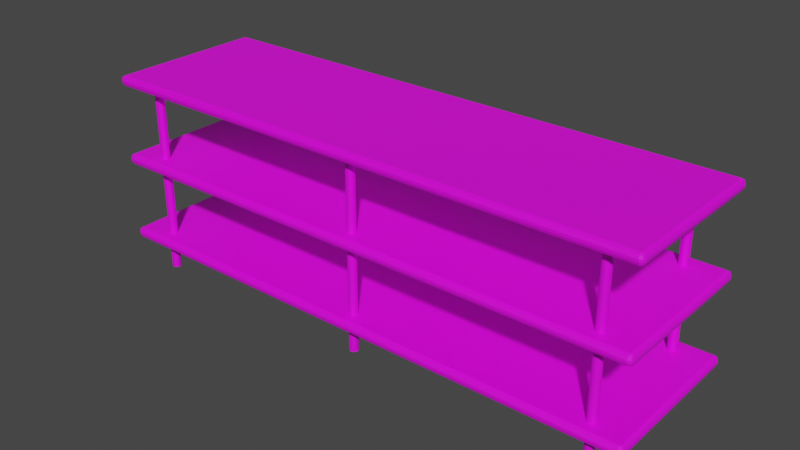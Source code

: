# Source: Rack.blend  (saved by Blender 3.3.6; exported with 4.5.12 LTS)
import bpy
from mathutils import Matrix  # noqa: F401  (used for matrix-valued properties, if any)

bpy.ops.wm.read_factory_settings(use_empty=True)
scene = bpy.context.scene
scene.name = 'Scene'

# ---- collections
col_collection = bpy.data.collections.new('Collection'); scene.collection.children.link(col_collection)

# ---- images (referenced by path relative to the original .blend; pixels are not part of the script)
import os
ASSET_DIR = os.environ.get("B2B_ASSET_DIR", "")  # directory of the original .blend (textures are referenced by path, not embedded)
HERE = os.path.dirname(os.path.abspath(__file__))  # packed textures are extracted next to this script under _unpacked/

def load_image(name, relpath, width, height, colorspace="sRGB"):
    """Load a texture the original file referenced (path relative to the .blend, or extracted next to this script)."""
    p = next((c for c in (os.path.join(HERE, relpath), os.path.join(ASSET_DIR, relpath)) if relpath and os.path.exists(c)), "")
    if p:
        img = bpy.data.images.load(p, check_existing=True)
        img.name = name
    else:  # same state as the original file: an image datablock whose file is absent (Cycles renders it pink)
        img = bpy.data.images.new(name, width, height)
        img.source = "FILE"
        img.filepath = "//" + (relpath or name)
    img.colorspace_settings.name = colorspace
    return img
img_metal_jpg = load_image('Metal.jpg', 'Metal.jpg', 1024, 1024, 'sRGB')

# ---- materials (node trees are filled in below, after node groups)
mat_material = bpy.data.materials.new('Material')
mat_material.alpha_threshold = 0.0
mat_material.use_transparent_shadow = False
mat_material.roughness = 0.5
mat_material.line_color = (0.0, 0.0, 0.0, 1.0)

# ---- material node trees
mat_material.use_nodes = True; mat_material.node_tree.nodes.clear()
_N = mat_material.node_tree.nodes; _L = mat_material.node_tree.links
n0 = _N.new('ShaderNodeOutputMaterial'); n0.name = 'Material Output'; n0.location = (300, 300)
n1 = _N.new('ShaderNodeBsdfPrincipled'); n1.name = 'Principled BSDF'; n1.location = (10, 300)
n1.distribution = 'GGX'
n1.subsurface_method = 'RANDOM_WALK_SKIN'
n1.inputs[3].default_value = 1.45
n1.inputs[27].default_value = (0.0, 0.0, 0.0, 1.0)
n1.inputs[28].default_value = 1.0
n2 = _N.new('ShaderNodeTexImage'); n2.name = 'Image Texture'; n2.location = (-280, 280)
n2.image = img_metal_jpg
_L.new(n1.outputs[0], n0.inputs[0])
_L.new(n2.outputs[0], n1.inputs[0])
n0.is_active_output = True

# ---- world
world_world = bpy.data.worlds.new('World'); scene.world = world_world
world_world.use_nodes = True; world_world.node_tree.nodes.clear()
_N = world_world.node_tree.nodes; _L = world_world.node_tree.links
n0 = _N.new('ShaderNodeOutputWorld'); n0.name = 'World Output'; n0.location = (300, 300)
n1 = _N.new('ShaderNodeBackground'); n1.name = 'Background'; n1.location = (10, 300)
n1.inputs[0].default_value = (0.05088, 0.05088, 0.05088, 1.0)
_L.new(n1.outputs[0], n0.inputs[0])
n0.is_active_output = True
world_world.color = (0.05088, 0.05088, 0.05088)
world_world.use_sun_shadow = False
world_world.sun_shadow_jitter_overblur = 0.0

# ---- meshes
me_cube = bpy.data.meshes.new('Cube')
me_cube.from_pydata([(3.44, 1.0, 0.06535), (3.44, 1.0, -0.06535), (3.44, -1.0, 0.06535), (3.44, -1.0, -0.06535), (-3.44, 1.0, 0.06535), (-3.44, 1.0, -0.06535), (-3.44, -1.0, 0.06535), (-3.44, -1.0, -0.06535)], [], [(0, 4, 6, 2), (3, 2, 6, 7), (7, 6, 4, 5), (5, 1, 3, 7), (1, 0, 2, 3), (5, 4, 0, 1)])
_uv = me_cube.uv_layers.new(name='UVMap')
_uv.uv.foreach_set('vector', [4.016, 1.522, -3.016, 1.522, -3.016, -0.522, 4.016, -0.522, 4.016, 0.4332, 4.016, 0.5668, -3.016, 0.5668, -3.016, 0.4332, -0.522, 0.4332, -0.522, 0.5668, 1.522, 0.5668, 1.522, 0.4332, -3.016, 1.522, 4.016, 1.522, 4.016, -0.522, -3.016, -0.522, 1.522, 0.4332, 1.522, 0.5668, -0.522, 0.5668, -0.522, 0.4332, -3.016, 0.4332, -3.016, 0.5668, 4.016, 0.5668, 4.016, 0.4332])
me_cube.materials.append(mat_material)
me_cube.use_mirror_vertex_groups = False
me_cube.update()
me_cylinder = bpy.data.meshes.new('Cylinder')
me_cylinder.from_pydata([(-4.768e-07, 0.8483, 1.995), (-4.768e-07, 0.8483, -0.4062), (0.01063, 0.8473, 1.995), (0.01063, 0.8473, -0.4062), (0.02084, 0.8442, 1.995), (0.02084, 0.8442, -0.4062), (0.03026, 0.8391, 1.995), (0.03026, 0.8391, -0.4062), (0.03852, 0.8324, 1.995), (0.03852, 0.8324, -0.4062), (0.04529, 0.8241, 1.995), (0.04529, 0.8241, -0.4062), (0.05032, 0.8147, 1.995), (0.05032, 0.8147, -0.4062), (0.05342, 0.8045, 1.995), (0.05342, 0.8045, -0.4062), (0.05447, 0.7939, 1.995), (0.05447, 0.7939, -0.4062), (0.05342, 0.7832, 1.995), (0.05342, 0.7832, -0.4062), (0.05032, 0.773, 1.995), (0.05032, 0.773, -0.4062), (0.04529, 0.7636, 1.995), (0.04529, 0.7636, -0.4062), (0.03852, 0.7553, 1.995), (0.03852, 0.7553, -0.4062), (0.03026, 0.7486, 1.995), (0.03026, 0.7486, -0.4062), (0.02084, 0.7435, 1.995), (0.02084, 0.7435, -0.4062), (0.01063, 0.7404, 1.995), (0.01063, 0.7404, -0.4062), (-4.768e-07, 0.7394, 1.995), (-4.768e-07, 0.7394, -0.4062), (-0.01063, 0.7404, 1.995), (-0.01063, 0.7404, -0.4062), (-0.02084, 0.7435, 1.995), (-0.02084, 0.7435, -0.4062), (-0.03026, 0.7486, 1.995), (-0.03026, 0.7486, -0.4062), (-0.03852, 0.7553, 1.995), (-0.03852, 0.7553, -0.4062), (-0.04529, 0.7636, 1.995), (-0.04529, 0.7636, -0.4062), (-0.05032, 0.773, 1.995), (-0.05032, 0.773, -0.4062), (-0.05342, 0.7832, 1.995), (-0.05342, 0.7832, -0.4062), (-0.05447, 0.7939, 1.995), (-0.05447, 0.7939, -0.4062), (-0.05342, 0.8045, 1.995), (-0.05342, 0.8045, -0.4062), (-0.05032, 0.8147, 1.995), (-0.05032, 0.8147, -0.4062), (-0.04529, 0.8241, 1.995), (-0.04529, 0.8241, -0.4062), (-0.03852, 0.8324, 1.995), (-0.03852, 0.8324, -0.4062), (-0.03026, 0.8391, 1.995), (-0.03026, 0.8391, -0.4062), (-0.02084, 0.8442, 1.995), (-0.02084, 0.8442, -0.4062), (-0.01063, 0.8473, 1.995), (-0.01063, 0.8473, -0.4062)], [], [(0, 2, 3, 1), (2, 4, 5, 3), (4, 6, 7, 5), (6, 8, 9, 7), (8, 10, 11, 9), (10, 12, 13, 11), (12, 14, 15, 13), (14, 16, 17, 15), (16, 18, 19, 17), (18, 20, 21, 19), (20, 22, 23, 21), (22, 24, 25, 23), (24, 26, 27, 25), (26, 28, 29, 27), (28, 30, 31, 29), (30, 32, 33, 31), (32, 34, 35, 33), (34, 36, 37, 35), (36, 38, 39, 37), (38, 40, 41, 39), (40, 42, 43, 41), (42, 44, 45, 43), (44, 46, 47, 45), (46, 48, 49, 47), (48, 50, 51, 49), (50, 52, 53, 51), (52, 54, 55, 53), (54, 56, 57, 55), (56, 58, 59, 57), (58, 60, 61, 59), (3, 5, 7, 9, 11, 13, 15, 17, 19, 21, 23, 25, 27, 29, 31, 33, 35, 37, 39, 41, 43, 45, 47, 49, 51, 53, 55, 57, 59, 61, 63, 1), (60, 62, 63, 61), (62, 0, 1, 63), (0, 62, 60, 58, 56, 54, 52, 50, 48, 46, 44, 42, 40, 38, 36, 34, 32, 30, 28, 26, 24, 22, 20, 18, 16, 14, 12, 10, 8, 6, 4, 2)])
_uv = me_cylinder.uv_layers.new(name='UVMap')
_uv.uv.foreach_set('vector', [0.5, 0.9398, 0.5039, 0.9398, 0.5039, 0.06022, 0.5, 0.06022, 0.5039, 0.9398, 0.5076, 0.9398, 0.5076, 0.06022, 0.5039, 0.06022, 0.5076, 0.9398, 0.5111, 0.9398, 0.5111, 0.06022, 0.5076, 0.06022, 0.5111, 0.9398, 0.5141, 0.9398, 0.5141, 0.06022, 0.5111, 0.06022, 0.5141, 0.9398, 0.5111, 0.9398, 0.5111, 0.06022, 0.5141, 0.06022, 0.5111, 0.9398, 0.5076, 0.9398, 0.5076, 0.06022, 0.5111, 0.06022, 0.5076, 0.9398, 0.5039, 0.9398, 0.5039, 0.06022, 0.5076, 0.06022, 0.5039, 0.9398, 0.5, 0.9398, 0.5, 0.06022, 0.5039, 0.06022, 0.5, 0.9398, 0.4961, 0.9398, 0.4961, 0.06022, 0.5, 0.06022, 0.4961, 0.9398, 0.4924, 0.9398, 0.4924, 0.06022, 0.4961, 0.06022, 0.4924, 0.9398, 0.4889, 0.9398, 0.4889, 0.06022, 0.4924, 0.06022, 0.4889, 0.9398, 0.4859, 0.9398, 0.4859, 0.06022, 0.4889, 0.06022, 0.5141, 0.9398, 0.5111, 0.9398, 0.5111, 0.06022, 0.5141, 0.06022, 0.5111, 0.9398, 0.5076, 0.9398, 0.5076, 0.06022, 0.5111, 0.06022, 0.5076, 0.9398, 0.5039, 0.9398, 0.5039, 0.06022, 0.5076, 0.06022, 0.5039, 0.9398, 0.5, 0.9398, 0.5, 0.06022, 0.5039, 0.06022, 0.5, 0.9398, 0.4961, 0.9398, 0.4961, 0.06022, 0.5, 0.06022, 0.4961, 0.9398, 0.4924, 0.9398, 0.4924, 0.06022, 0.4961, 0.06022, 0.4924, 0.9398, 0.4889, 0.9398, 0.4889, 0.06022, 0.4924, 0.06022, 0.4889, 0.9398, 0.4859, 0.9398, 0.4859, 0.06022, 0.4889, 0.06022, 0.4859, 0.9398, 0.4889, 0.9398, 0.4889, 0.06022, 0.4859, 0.06022, 0.4889, 0.9398, 0.4924, 0.9398, 0.4924, 0.06022, 0.4889, 0.06022, 0.4924, 0.9398, 0.4961, 0.9398, 0.4961, 0.06022, 0.4924, 0.06022, 0.4961, 0.9398, 0.5, 0.9398, 0.5, 0.06022, 0.4961, 0.06022, 0.5, 0.9398, 0.5039, 0.9398, 0.5039, 0.06022, 0.5, 0.06022, 0.5039, 0.9398, 0.5076, 0.9398, 0.5076, 0.06022, 0.5039, 0.06022, 0.5076, 0.9398, 0.5111, 0.9398, 0.5111, 0.06022, 0.5076, 0.06022, 0.5111, 0.9398, 0.5141, 0.9398, 0.5141, 0.06022, 0.5111, 0.06022, 0.4859, 0.9398, 0.4889, 0.9398, 0.4889, 0.06022, 0.4859, 0.06022, 0.4889, 0.9398, 0.4924, 0.9398, 0.4924, 0.06022, 0.4889, 0.06022, 0.5039, 0.5196, 0.5076, 0.5184, 0.5111, 0.5166, 0.5141, 0.5141, 0.5166, 0.5111, 0.5184, 0.5076, 0.5196, 0.5039, 0.52, 0.5, 0.5196, 0.4961, 0.5184, 0.4924, 0.5166, 0.4889, 0.5141, 0.4859, 0.5111, 0.4834, 0.5076, 0.4816, 0.5039, 0.4804, 0.5, 0.48, 0.4961, 0.4804, 0.4924, 0.4816, 0.4889, 0.4834, 0.4859, 0.4859, 0.4834, 0.4889, 0.4816, 0.4924, 0.4804, 0.4961, 0.48, 0.5, 0.4804, 0.5039, 0.4816, 0.5076, 0.4834, 0.5111, 0.4859, 0.5141, 0.4889, 0.5166, 0.4924, 0.5184, 0.4961, 0.5196, 0.5, 0.52, 0.4924, 0.9398, 0.4961, 0.9398, 0.4961, 0.06022, 0.4924, 0.06022, 0.4961, 0.9398, 0.5, 0.9398, 0.5, 0.06022, 0.4961, 0.06022, 0.5, 0.52, 0.4961, 0.5196, 0.4924, 0.5184, 0.4889, 0.5166, 0.4859, 0.5141, 0.4834, 0.5111, 0.4816, 0.5076, 0.4804, 0.5039, 0.48, 0.5, 0.4804, 0.4961, 0.4816, 0.4924, 0.4834, 0.4889, 0.4859, 0.4859, 0.4889, 0.4834, 0.4924, 0.4816, 0.4961, 0.4804, 0.5, 0.48, 0.5039, 0.4804, 0.5076, 0.4816, 0.5111, 0.4834, 0.5141, 0.4859, 0.5166, 0.4889, 0.5184, 0.4924, 0.5196, 0.4961, 0.52, 0.5, 0.5196, 0.5039, 0.5184, 0.5076, 0.5166, 0.5111, 0.5141, 0.5141, 0.5111, 0.5166, 0.5076, 0.5184, 0.5039, 0.5196])
me_cylinder.materials.append(mat_material)
me_cylinder.update()
me_cylinder_001 = bpy.data.meshes.new('Cylinder.001')
me_cylinder_001.from_pydata([(-4.768e-07, 0.8483, 1.995), (-4.768e-07, 0.8483, -0.4062), (0.01063, 0.8473, 1.995), (0.01063, 0.8473, -0.4062), (0.02084, 0.8442, 1.995), (0.02084, 0.8442, -0.4062), (0.03026, 0.8391, 1.995), (0.03026, 0.8391, -0.4062), (0.03852, 0.8324, 1.995), (0.03852, 0.8324, -0.4062), (0.04529, 0.8241, 1.995), (0.04529, 0.8241, -0.4062), (0.05032, 0.8147, 1.995), (0.05032, 0.8147, -0.4062), (0.05342, 0.8045, 1.995), (0.05342, 0.8045, -0.4062), (0.05447, 0.7939, 1.995), (0.05447, 0.7939, -0.4062), (0.05342, 0.7832, 1.995), (0.05342, 0.7832, -0.4062), (0.05032, 0.773, 1.995), (0.05032, 0.773, -0.4062), (0.04529, 0.7636, 1.995), (0.04529, 0.7636, -0.4062), (0.03852, 0.7553, 1.995), (0.03852, 0.7553, -0.4062), (0.03026, 0.7486, 1.995), (0.03026, 0.7486, -0.4062), (0.02084, 0.7435, 1.995), (0.02084, 0.7435, -0.4062), (0.01063, 0.7404, 1.995), (0.01063, 0.7404, -0.4062), (-4.768e-07, 0.7394, 1.995), (-4.768e-07, 0.7394, -0.4062), (-0.01063, 0.7404, 1.995), (-0.01063, 0.7404, -0.4062), (-0.02084, 0.7435, 1.995), (-0.02084, 0.7435, -0.4062), (-0.03026, 0.7486, 1.995), (-0.03026, 0.7486, -0.4062), (-0.03852, 0.7553, 1.995), (-0.03852, 0.7553, -0.4062), (-0.04529, 0.7636, 1.995), (-0.04529, 0.7636, -0.4062), (-0.05032, 0.773, 1.995), (-0.05032, 0.773, -0.4062), (-0.05342, 0.7832, 1.995), (-0.05342, 0.7832, -0.4062), (-0.05447, 0.7939, 1.995), (-0.05447, 0.7939, -0.4062), (-0.05342, 0.8045, 1.995), (-0.05342, 0.8045, -0.4062), (-0.05032, 0.8147, 1.995), (-0.05032, 0.8147, -0.4062), (-0.04529, 0.8241, 1.995), (-0.04529, 0.8241, -0.4062), (-0.03852, 0.8324, 1.995), (-0.03852, 0.8324, -0.4062), (-0.03026, 0.8391, 1.995), (-0.03026, 0.8391, -0.4062), (-0.02084, 0.8442, 1.995), (-0.02084, 0.8442, -0.4062), (-0.01063, 0.8473, 1.995), (-0.01063, 0.8473, -0.4062)], [], [(0, 2, 3, 1), (2, 4, 5, 3), (4, 6, 7, 5), (6, 8, 9, 7), (8, 10, 11, 9), (10, 12, 13, 11), (12, 14, 15, 13), (14, 16, 17, 15), (16, 18, 19, 17), (18, 20, 21, 19), (20, 22, 23, 21), (22, 24, 25, 23), (24, 26, 27, 25), (26, 28, 29, 27), (28, 30, 31, 29), (30, 32, 33, 31), (32, 34, 35, 33), (34, 36, 37, 35), (36, 38, 39, 37), (38, 40, 41, 39), (40, 42, 43, 41), (42, 44, 45, 43), (44, 46, 47, 45), (46, 48, 49, 47), (48, 50, 51, 49), (50, 52, 53, 51), (52, 54, 55, 53), (54, 56, 57, 55), (56, 58, 59, 57), (58, 60, 61, 59), (3, 5, 7, 9, 11, 13, 15, 17, 19, 21, 23, 25, 27, 29, 31, 33, 35, 37, 39, 41, 43, 45, 47, 49, 51, 53, 55, 57, 59, 61, 63, 1), (60, 62, 63, 61), (62, 0, 1, 63), (0, 62, 60, 58, 56, 54, 52, 50, 48, 46, 44, 42, 40, 38, 36, 34, 32, 30, 28, 26, 24, 22, 20, 18, 16, 14, 12, 10, 8, 6, 4, 2)])
_uv = me_cylinder_001.uv_layers.new(name='UVMap')
_uv.uv.foreach_set('vector', [0.5, 0.9398, 0.5039, 0.9398, 0.5039, 0.06022, 0.5, 0.06022, 0.5039, 0.9398, 0.5076, 0.9398, 0.5076, 0.06022, 0.5039, 0.06022, 0.5076, 0.9398, 0.5111, 0.9398, 0.5111, 0.06022, 0.5076, 0.06022, 0.5111, 0.9398, 0.5141, 0.9398, 0.5141, 0.06022, 0.5111, 0.06022, 0.5141, 0.9398, 0.5111, 0.9398, 0.5111, 0.06022, 0.5141, 0.06022, 0.5111, 0.9398, 0.5076, 0.9398, 0.5076, 0.06022, 0.5111, 0.06022, 0.5076, 0.9398, 0.5039, 0.9398, 0.5039, 0.06022, 0.5076, 0.06022, 0.5039, 0.9398, 0.5, 0.9398, 0.5, 0.06022, 0.5039, 0.06022, 0.5, 0.9398, 0.4961, 0.9398, 0.4961, 0.06022, 0.5, 0.06022, 0.4961, 0.9398, 0.4924, 0.9398, 0.4924, 0.06022, 0.4961, 0.06022, 0.4924, 0.9398, 0.4889, 0.9398, 0.4889, 0.06022, 0.4924, 0.06022, 0.4889, 0.9398, 0.4859, 0.9398, 0.4859, 0.06022, 0.4889, 0.06022, 0.5141, 0.9398, 0.5111, 0.9398, 0.5111, 0.06022, 0.5141, 0.06022, 0.5111, 0.9398, 0.5076, 0.9398, 0.5076, 0.06022, 0.5111, 0.06022, 0.5076, 0.9398, 0.5039, 0.9398, 0.5039, 0.06022, 0.5076, 0.06022, 0.5039, 0.9398, 0.5, 0.9398, 0.5, 0.06022, 0.5039, 0.06022, 0.5, 0.9398, 0.4961, 0.9398, 0.4961, 0.06022, 0.5, 0.06022, 0.4961, 0.9398, 0.4924, 0.9398, 0.4924, 0.06022, 0.4961, 0.06022, 0.4924, 0.9398, 0.4889, 0.9398, 0.4889, 0.06022, 0.4924, 0.06022, 0.4889, 0.9398, 0.4859, 0.9398, 0.4859, 0.06022, 0.4889, 0.06022, 0.4859, 0.9398, 0.4889, 0.9398, 0.4889, 0.06022, 0.4859, 0.06022, 0.4889, 0.9398, 0.4924, 0.9398, 0.4924, 0.06022, 0.4889, 0.06022, 0.4924, 0.9398, 0.4961, 0.9398, 0.4961, 0.06022, 0.4924, 0.06022, 0.4961, 0.9398, 0.5, 0.9398, 0.5, 0.06022, 0.4961, 0.06022, 0.5, 0.9398, 0.5039, 0.9398, 0.5039, 0.06022, 0.5, 0.06022, 0.5039, 0.9398, 0.5076, 0.9398, 0.5076, 0.06022, 0.5039, 0.06022, 0.5076, 0.9398, 0.5111, 0.9398, 0.5111, 0.06022, 0.5076, 0.06022, 0.5111, 0.9398, 0.5141, 0.9398, 0.5141, 0.06022, 0.5111, 0.06022, 0.4859, 0.9398, 0.4889, 0.9398, 0.4889, 0.06022, 0.4859, 0.06022, 0.4889, 0.9398, 0.4924, 0.9398, 0.4924, 0.06022, 0.4889, 0.06022, 0.5039, 0.5196, 0.5076, 0.5184, 0.5111, 0.5166, 0.5141, 0.5141, 0.5166, 0.5111, 0.5184, 0.5076, 0.5196, 0.5039, 0.52, 0.5, 0.5196, 0.4961, 0.5184, 0.4924, 0.5166, 0.4889, 0.5141, 0.4859, 0.5111, 0.4834, 0.5076, 0.4816, 0.5039, 0.4804, 0.5, 0.48, 0.4961, 0.4804, 0.4924, 0.4816, 0.4889, 0.4834, 0.4859, 0.4859, 0.4834, 0.4889, 0.4816, 0.4924, 0.4804, 0.4961, 0.48, 0.5, 0.4804, 0.5039, 0.4816, 0.5076, 0.4834, 0.5111, 0.4859, 0.5141, 0.4889, 0.5166, 0.4924, 0.5184, 0.4961, 0.5196, 0.5, 0.52, 0.4924, 0.9398, 0.4961, 0.9398, 0.4961, 0.06022, 0.4924, 0.06022, 0.4961, 0.9398, 0.5, 0.9398, 0.5, 0.06022, 0.4961, 0.06022, 0.5, 0.52, 0.4961, 0.5196, 0.4924, 0.5184, 0.4889, 0.5166, 0.4859, 0.5141, 0.4834, 0.5111, 0.4816, 0.5076, 0.4804, 0.5039, 0.48, 0.5, 0.4804, 0.4961, 0.4816, 0.4924, 0.4834, 0.4889, 0.4859, 0.4859, 0.4889, 0.4834, 0.4924, 0.4816, 0.4961, 0.4804, 0.5, 0.48, 0.5039, 0.4804, 0.5076, 0.4816, 0.5111, 0.4834, 0.5141, 0.4859, 0.5166, 0.4889, 0.5184, 0.4924, 0.5196, 0.4961, 0.52, 0.5, 0.5196, 0.5039, 0.5184, 0.5076, 0.5166, 0.5111, 0.5141, 0.5141, 0.5111, 0.5166, 0.5076, 0.5184, 0.5039, 0.5196])
me_cylinder_001.materials.append(mat_material)
me_cylinder_001.update()
me_cylinder_002 = bpy.data.meshes.new('Cylinder.002')
me_cylinder_002.from_pydata([(-4.768e-07, 0.8483, 1.995), (-4.768e-07, 0.8483, -0.4062), (0.01063, 0.8473, 1.995), (0.01063, 0.8473, -0.4062), (0.02084, 0.8442, 1.995), (0.02084, 0.8442, -0.4062), (0.03026, 0.8391, 1.995), (0.03026, 0.8391, -0.4062), (0.03852, 0.8324, 1.995), (0.03852, 0.8324, -0.4062), (0.04529, 0.8241, 1.995), (0.04529, 0.8241, -0.4062), (0.05032, 0.8147, 1.995), (0.05032, 0.8147, -0.4062), (0.05342, 0.8045, 1.995), (0.05342, 0.8045, -0.4062), (0.05447, 0.7939, 1.995), (0.05447, 0.7939, -0.4062), (0.05342, 0.7832, 1.995), (0.05342, 0.7832, -0.4062), (0.05032, 0.773, 1.995), (0.05032, 0.773, -0.4062), (0.04529, 0.7636, 1.995), (0.04529, 0.7636, -0.4062), (0.03852, 0.7553, 1.995), (0.03852, 0.7553, -0.4062), (0.03026, 0.7486, 1.995), (0.03026, 0.7486, -0.4062), (0.02084, 0.7435, 1.995), (0.02084, 0.7435, -0.4062), (0.01063, 0.7404, 1.995), (0.01063, 0.7404, -0.4062), (-4.768e-07, 0.7394, 1.995), (-4.768e-07, 0.7394, -0.4062), (-0.01063, 0.7404, 1.995), (-0.01063, 0.7404, -0.4062), (-0.02084, 0.7435, 1.995), (-0.02084, 0.7435, -0.4062), (-0.03026, 0.7486, 1.995), (-0.03026, 0.7486, -0.4062), (-0.03852, 0.7553, 1.995), (-0.03852, 0.7553, -0.4062), (-0.04529, 0.7636, 1.995), (-0.04529, 0.7636, -0.4062), (-0.05032, 0.773, 1.995), (-0.05032, 0.773, -0.4062), (-0.05342, 0.7832, 1.995), (-0.05342, 0.7832, -0.4062), (-0.05447, 0.7939, 1.995), (-0.05447, 0.7939, -0.4062), (-0.05342, 0.8045, 1.995), (-0.05342, 0.8045, -0.4062), (-0.05032, 0.8147, 1.995), (-0.05032, 0.8147, -0.4062), (-0.04529, 0.8241, 1.995), (-0.04529, 0.8241, -0.4062), (-0.03852, 0.8324, 1.995), (-0.03852, 0.8324, -0.4062), (-0.03026, 0.8391, 1.995), (-0.03026, 0.8391, -0.4062), (-0.02084, 0.8442, 1.995), (-0.02084, 0.8442, -0.4062), (-0.01063, 0.8473, 1.995), (-0.01063, 0.8473, -0.4062)], [], [(0, 2, 3, 1), (2, 4, 5, 3), (4, 6, 7, 5), (6, 8, 9, 7), (8, 10, 11, 9), (10, 12, 13, 11), (12, 14, 15, 13), (14, 16, 17, 15), (16, 18, 19, 17), (18, 20, 21, 19), (20, 22, 23, 21), (22, 24, 25, 23), (24, 26, 27, 25), (26, 28, 29, 27), (28, 30, 31, 29), (30, 32, 33, 31), (32, 34, 35, 33), (34, 36, 37, 35), (36, 38, 39, 37), (38, 40, 41, 39), (40, 42, 43, 41), (42, 44, 45, 43), (44, 46, 47, 45), (46, 48, 49, 47), (48, 50, 51, 49), (50, 52, 53, 51), (52, 54, 55, 53), (54, 56, 57, 55), (56, 58, 59, 57), (58, 60, 61, 59), (3, 5, 7, 9, 11, 13, 15, 17, 19, 21, 23, 25, 27, 29, 31, 33, 35, 37, 39, 41, 43, 45, 47, 49, 51, 53, 55, 57, 59, 61, 63, 1), (60, 62, 63, 61), (62, 0, 1, 63), (0, 62, 60, 58, 56, 54, 52, 50, 48, 46, 44, 42, 40, 38, 36, 34, 32, 30, 28, 26, 24, 22, 20, 18, 16, 14, 12, 10, 8, 6, 4, 2)])
_uv = me_cylinder_002.uv_layers.new(name='UVMap')
_uv.uv.foreach_set('vector', [0.5, 1.76, 0.5112, 1.76, 0.5112, -0.76, 0.5, -0.76, 0.5112, 1.76, 0.5219, 1.76, 0.5219, -0.76, 0.5112, -0.76, 0.5219, 1.76, 0.5318, 1.76, 0.5318, -0.76, 0.5219, -0.76, 0.5318, 1.76, 0.5404, 1.76, 0.5404, -0.76, 0.5318, -0.76, 0.5404, 1.76, 0.5318, 1.76, 0.5318, -0.76, 0.5404, -0.76, 0.5318, 1.76, 0.5219, 1.76, 0.5219, -0.76, 0.5318, -0.76, 0.5219, 1.76, 0.5112, 1.76, 0.5112, -0.76, 0.5219, -0.76, 0.5112, 1.76, 0.5, 1.76, 0.5, -0.76, 0.5112, -0.76, 0.5, 1.76, 0.4888, 1.76, 0.4888, -0.76, 0.5, -0.76, 0.4888, 1.76, 0.4781, 1.76, 0.4781, -0.76, 0.4888, -0.76, 0.4781, 1.76, 0.4682, 1.76, 0.4682, -0.76, 0.4781, -0.76, 0.4682, 1.76, 0.4596, 1.76, 0.4596, -0.76, 0.4682, -0.76, 0.5404, 1.76, 0.5318, 1.76, 0.5318, -0.76, 0.5404, -0.76, 0.5318, 1.76, 0.5219, 1.76, 0.5219, -0.76, 0.5318, -0.76, 0.5219, 1.76, 0.5112, 1.76, 0.5112, -0.76, 0.5219, -0.76, 0.5112, 1.76, 0.5, 1.76, 0.5, -0.76, 0.5112, -0.76, 0.5, 1.76, 0.4888, 1.76, 0.4888, -0.76, 0.5, -0.76, 0.4888, 1.76, 0.4781, 1.76, 0.4781, -0.76, 0.4888, -0.76, 0.4781, 1.76, 0.4682, 1.76, 0.4682, -0.76, 0.4781, -0.76, 0.4682, 1.76, 0.4596, 1.76, 0.4596, -0.76, 0.4682, -0.76, 0.4596, 1.76, 0.4682, 1.76, 0.4682, -0.76, 0.4596, -0.76, 0.4682, 1.76, 0.4781, 1.76, 0.4781, -0.76, 0.4682, -0.76, 0.4781, 1.76, 0.4888, 1.76, 0.4888, -0.76, 0.4781, -0.76, 0.4888, 1.76, 0.5, 1.76, 0.5, -0.76, 0.4888, -0.76, 0.5, 1.76, 0.5112, 1.76, 0.5112, -0.76, 0.5, -0.76, 0.5112, 1.76, 0.5219, 1.76, 0.5219, -0.76, 0.5112, -0.76, 0.5219, 1.76, 0.5318, 1.76, 0.5318, -0.76, 0.5219, -0.76, 0.5318, 1.76, 0.5404, 1.76, 0.5404, -0.76, 0.5318, -0.76, 0.4596, 1.76, 0.4682, 1.76, 0.4682, -0.76, 0.4596, -0.76, 0.4682, 1.76, 0.4781, 1.76, 0.4781, -0.76, 0.4682, -0.76, 0.5112, 0.5561, 0.5219, 0.5528, 0.5318, 0.5475, 0.5404, 0.5404, 0.5475, 0.5318, 0.5528, 0.5219, 0.5561, 0.5112, 0.5572, 0.5, 0.5561, 0.4888, 0.5528, 0.4781, 0.5475, 0.4682, 0.5404, 0.4596, 0.5318, 0.4525, 0.5219, 0.4472, 0.5112, 0.4439, 0.5, 0.4428, 0.4888, 0.4439, 0.4781, 0.4472, 0.4682, 0.4525, 0.4596, 0.4596, 0.4525, 0.4682, 0.4472, 0.4781, 0.4439, 0.4888, 0.4428, 0.5, 0.4439, 0.5112, 0.4472, 0.5219, 0.4525, 0.5318, 0.4596, 0.5404, 0.4682, 0.5475, 0.4781, 0.5528, 0.4888, 0.5561, 0.5, 0.5572, 0.4781, 1.76, 0.4888, 1.76, 0.4888, -0.76, 0.4781, -0.76, 0.4888, 1.76, 0.5, 1.76, 0.5, -0.76, 0.4888, -0.76, 0.5, 0.5572, 0.4888, 0.5561, 0.4781, 0.5528, 0.4682, 0.5475, 0.4596, 0.5404, 0.4525, 0.5318, 0.4472, 0.5219, 0.4439, 0.5112, 0.4428, 0.5, 0.4439, 0.4888, 0.4472, 0.4781, 0.4525, 0.4682, 0.4596, 0.4596, 0.4682, 0.4525, 0.4781, 0.4472, 0.4888, 0.4439, 0.5, 0.4428, 0.5112, 0.4439, 0.5219, 0.4472, 0.5318, 0.4525, 0.5404, 0.4596, 0.5475, 0.4682, 0.5528, 0.4781, 0.5561, 0.4888, 0.5572, 0.5, 0.5561, 0.5112, 0.5528, 0.5219, 0.5475, 0.5318, 0.5404, 0.5404, 0.5318, 0.5475, 0.5219, 0.5528, 0.5112, 0.5561])
me_cylinder_002.materials.append(mat_material)
me_cylinder_002.update()

# ---- objects
ob_cube = bpy.data.objects.new('Cube', me_cube)
ob_cylinder = bpy.data.objects.new('Cylinder', me_cylinder)
ob_cylinder_001 = bpy.data.objects.new('Cylinder.001', me_cylinder_001)
ob_cylinder_002 = bpy.data.objects.new('Cylinder.002', me_cylinder_002)

# ---- transforms, parenting, visibility, modifiers, constraints
ob_cube.location = (0.0, 0.0, 0.0)
ob_cube.lock_rotations_4d = False
ob_cube.empty_display_type = 'ARROWS'
ob_cube.lineart.crease_threshold = 0.0
_m = ob_cube.modifiers.new('Array', 'ARRAY')
_m.count = 3
_m.use_constant_offset = True
_m.constant_offset_displace = (0.0, 0.0, 1.0)
_m.use_relative_offset = False
_m = ob_cube.modifiers.new('Bevel', 'BEVEL')
_m.width = 0.05
_m.width_pct = 0.05
_m.segments = 2
ob_cylinder.location = (0.0, 0.0, 0.0)
_m = ob_cylinder.modifiers.new('Mirror', 'MIRROR')
_m.use_axis = (False, True, False)
ob_cylinder_001.location = (-3.0, 0.0, 0.0)
_m = ob_cylinder_001.modifiers.new('Mirror', 'MIRROR')
_m.use_axis = (False, True, False)
ob_cylinder_002.location = (3.0, 0.0, 0.0)
_m = ob_cylinder_002.modifiers.new('Mirror', 'MIRROR')
_m.use_axis = (False, True, False)

# ---- collection membership
col_collection.objects.link(ob_cube)
col_collection.objects.link(ob_cylinder)
col_collection.objects.link(ob_cylinder_001)
col_collection.objects.link(ob_cylinder_002)

# ---- scene / render settings (as saved in the file)
scene.frame_start = 1; scene.frame_end = 250; scene.frame_set(1)
scene.render.engine = 'BLENDER_EEVEE_NEXT'
scene.cycles.sampling_pattern = 'TABULATED_SOBOL'
scene.cycles.use_light_tree = False
scene.view_settings.view_transform = 'Filmic'
bpy.context.view_layer.update()

# ---- added for rendering (the .blend has no active camera and no usable light): camera, sun
cam_auto = bpy.data.cameras.new('AutoCamera')
cam_auto.lens = 50.0
cam_auto.sensor_width = 36.0
cam_auto.clip_end = 1000.0
ob_auto_camera = bpy.data.objects.new('AutoCamera', cam_auto)
scene.collection.objects.link(ob_auto_camera)
ob_auto_camera.location = (7.01249, -8.41499, 6.43955)
ob_auto_camera.rotation_euler = (1.09748, -7.21219e-08, 0.694738)
scene.camera = ob_auto_camera
light_auto_sun = bpy.data.lights.new('AutoSun', 'SUN')
light_auto_sun.energy = 3.0
light_auto_sun.angle = 0.0523599
ob_auto_sun = bpy.data.objects.new('AutoSun', light_auto_sun)
scene.collection.objects.link(ob_auto_sun)
ob_auto_sun.rotation_euler = (0.872665, 0.174533, 0.523599)
bpy.context.view_layer.update()
